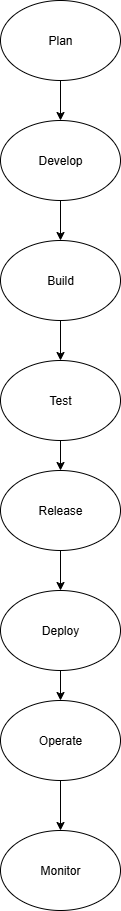

The diagram above was exported from draw.io. Its source (the exported page's mxGraphModel, read from the mxfile embedded in the PNG):
<mxGraphModel dx="1042" dy="562" grid="1" gridSize="10" guides="1" tooltips="1" connect="1" arrows="1" fold="1" page="1" pageScale="1" pageWidth="850" pageHeight="1100" math="0" shadow="0">
  <root>
    <mxCell id="0" />
    <mxCell id="1" parent="0" />
    <mxCell id="IaOr4fbom4HAL1iBt9g_-1" value="Plan" style="ellipse;whiteSpace=wrap;html=1;" vertex="1" parent="1">
      <mxGeometry x="350" y="10" width="120" height="80" as="geometry" />
    </mxCell>
    <mxCell id="IaOr4fbom4HAL1iBt9g_-2" value="Develop" style="ellipse;whiteSpace=wrap;html=1;" vertex="1" parent="1">
      <mxGeometry x="350" y="130" width="120" height="80" as="geometry" />
    </mxCell>
    <mxCell id="IaOr4fbom4HAL1iBt9g_-3" value="Build" style="ellipse;whiteSpace=wrap;html=1;" vertex="1" parent="1">
      <mxGeometry x="350" y="250" width="120" height="80" as="geometry" />
    </mxCell>
    <mxCell id="IaOr4fbom4HAL1iBt9g_-4" value="Test" style="ellipse;whiteSpace=wrap;html=1;" vertex="1" parent="1">
      <mxGeometry x="350" y="370" width="120" height="80" as="geometry" />
    </mxCell>
    <mxCell id="IaOr4fbom4HAL1iBt9g_-5" value="Release" style="ellipse;whiteSpace=wrap;html=1;" vertex="1" parent="1">
      <mxGeometry x="350" y="480" width="120" height="80" as="geometry" />
    </mxCell>
    <mxCell id="IaOr4fbom4HAL1iBt9g_-6" value="Deploy" style="ellipse;whiteSpace=wrap;html=1;" vertex="1" parent="1">
      <mxGeometry x="350" y="600" width="120" height="80" as="geometry" />
    </mxCell>
    <mxCell id="IaOr4fbom4HAL1iBt9g_-7" value="Operate" style="ellipse;whiteSpace=wrap;html=1;" vertex="1" parent="1">
      <mxGeometry x="350" y="710" width="120" height="80" as="geometry" />
    </mxCell>
    <mxCell id="IaOr4fbom4HAL1iBt9g_-8" value="Monitor" style="ellipse;whiteSpace=wrap;html=1;" vertex="1" parent="1">
      <mxGeometry x="350" y="840" width="120" height="80" as="geometry" />
    </mxCell>
    <mxCell id="IaOr4fbom4HAL1iBt9g_-9" value="" style="endArrow=classic;html=1;rounded=0;entryX=0.5;entryY=0;entryDx=0;entryDy=0;exitX=0.5;exitY=1;exitDx=0;exitDy=0;" edge="1" parent="1" source="IaOr4fbom4HAL1iBt9g_-2" target="IaOr4fbom4HAL1iBt9g_-3">
      <mxGeometry width="50" height="50" relative="1" as="geometry">
        <mxPoint x="380" y="300" as="sourcePoint" />
        <mxPoint x="430" y="250" as="targetPoint" />
      </mxGeometry>
    </mxCell>
    <mxCell id="IaOr4fbom4HAL1iBt9g_-10" value="" style="endArrow=classic;html=1;rounded=0;exitX=0.5;exitY=1;exitDx=0;exitDy=0;entryX=0.5;entryY=0;entryDx=0;entryDy=0;" edge="1" parent="1" source="IaOr4fbom4HAL1iBt9g_-3" target="IaOr4fbom4HAL1iBt9g_-4">
      <mxGeometry width="50" height="50" relative="1" as="geometry">
        <mxPoint x="380" y="300" as="sourcePoint" />
        <mxPoint x="410" y="360" as="targetPoint" />
      </mxGeometry>
    </mxCell>
    <mxCell id="IaOr4fbom4HAL1iBt9g_-11" value="" style="endArrow=classic;html=1;rounded=0;exitX=0.5;exitY=1;exitDx=0;exitDy=0;" edge="1" parent="1" source="IaOr4fbom4HAL1iBt9g_-4">
      <mxGeometry width="50" height="50" relative="1" as="geometry">
        <mxPoint x="360" y="530" as="sourcePoint" />
        <mxPoint x="410" y="480" as="targetPoint" />
      </mxGeometry>
    </mxCell>
    <mxCell id="IaOr4fbom4HAL1iBt9g_-12" value="" style="endArrow=classic;html=1;rounded=0;entryX=0.5;entryY=0;entryDx=0;entryDy=0;exitX=0.5;exitY=1;exitDx=0;exitDy=0;" edge="1" parent="1" source="IaOr4fbom4HAL1iBt9g_-1" target="IaOr4fbom4HAL1iBt9g_-2">
      <mxGeometry width="50" height="50" relative="1" as="geometry">
        <mxPoint x="380" y="300" as="sourcePoint" />
        <mxPoint x="430" y="250" as="targetPoint" />
      </mxGeometry>
    </mxCell>
    <mxCell id="IaOr4fbom4HAL1iBt9g_-13" value="" style="endArrow=classic;html=1;rounded=0;exitX=0.5;exitY=1;exitDx=0;exitDy=0;entryX=0.5;entryY=0;entryDx=0;entryDy=0;" edge="1" parent="1" source="IaOr4fbom4HAL1iBt9g_-6" target="IaOr4fbom4HAL1iBt9g_-7">
      <mxGeometry width="50" height="50" relative="1" as="geometry">
        <mxPoint x="370" y="760" as="sourcePoint" />
        <mxPoint x="420" y="710" as="targetPoint" />
      </mxGeometry>
    </mxCell>
    <mxCell id="IaOr4fbom4HAL1iBt9g_-14" value="" style="endArrow=classic;html=1;rounded=0;entryX=0.5;entryY=0;entryDx=0;entryDy=0;exitX=0.5;exitY=1;exitDx=0;exitDy=0;" edge="1" parent="1" source="IaOr4fbom4HAL1iBt9g_-5" target="IaOr4fbom4HAL1iBt9g_-6">
      <mxGeometry width="50" height="50" relative="1" as="geometry">
        <mxPoint x="410" y="570" as="sourcePoint" />
        <mxPoint x="430" y="650" as="targetPoint" />
      </mxGeometry>
    </mxCell>
    <mxCell id="IaOr4fbom4HAL1iBt9g_-15" value="" style="endArrow=classic;html=1;rounded=0;entryX=0.5;entryY=0;entryDx=0;entryDy=0;exitX=0.5;exitY=1;exitDx=0;exitDy=0;" edge="1" parent="1" source="IaOr4fbom4HAL1iBt9g_-7" target="IaOr4fbom4HAL1iBt9g_-8">
      <mxGeometry width="50" height="50" relative="1" as="geometry">
        <mxPoint x="380" y="700" as="sourcePoint" />
        <mxPoint x="430" y="650" as="targetPoint" />
      </mxGeometry>
    </mxCell>
  </root>
</mxGraphModel>